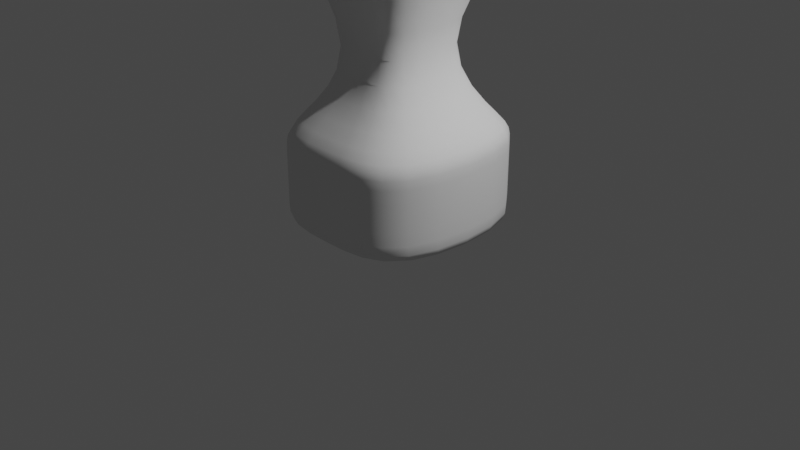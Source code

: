 # Source: Hammer.blend  (saved by Blender 2.80.59; exported with 4.5.12 LTS)
import bpy
from mathutils import Matrix  # noqa: F401  (used for matrix-valued properties, if any)

bpy.ops.wm.read_factory_settings(use_empty=True)
scene = bpy.context.scene
scene.name = 'Scene'

# ---- collections
col_collection = bpy.data.collections.new('Collection'); scene.collection.children.link(col_collection)
col_garbage = bpy.data.collections.new('garbage'); scene.collection.children.link(col_garbage)
col_garbage.hide_render = True

# ---- world
world_world = bpy.data.worlds.new('World'); scene.world = world_world
world_world.use_nodes = True; world_world.node_tree.nodes.clear()
_N = world_world.node_tree.nodes; _L = world_world.node_tree.links
n0 = _N.new('ShaderNodeOutputWorld'); n0.name = 'World Output'; n0.location = (300, 300)
n1 = _N.new('ShaderNodeBackground'); n1.name = 'Background'; n1.location = (10, 300)
n1.inputs[0].default_value = (0.05088, 0.05088, 0.05088, 1.0)
_L.new(n1.outputs[0], n0.inputs[0])
n0.is_active_output = True
world_world.color = (0.05088, 0.05088, 0.05088)
world_world.use_sun_shadow = False
world_world.sun_shadow_jitter_overblur = 0.0

# ---- cameras
cam_camera = bpy.data.cameras.new('Camera')
cam_camera.clip_end = 100.0
cam_camera.ortho_scale = 7.314
cam_camera.dof.focus_distance = 0.0
cam_camera.dof.aperture_fstop = 128.0

# ---- lights
light_light = bpy.data.lights.new('Light', 'POINT')
light_light.transmission_factor = 0.0
light_light.cutoff_distance = 30.0
light_light.energy = 1000.0
light_light.shadow_buffer_clip_start = 1.001
light_light.shadow_soft_size = 0.1
light_light.shadow_maximum_resolution = 0.006
light_light.use_absolute_resolution = True

# ---- meshes
me_cube_002 = bpy.data.meshes.new('Cube.002')
me_cube_002.from_pydata([(-1.0, -1.0, 0.0), (-1.0, -1.0, 1.0), (-1.0, 1.0, 0.0), (-1.0, 1.0, 1.0), (-1.0, -1.0, 0.1164), (-1.0, 1.0, 0.1164), (-1.0, -1.0, 0.9176), (-1.0, 1.0, 0.9176), (-0.25, -0.25, 1.75), (-0.25, 0.25, 1.75), (-1.0, -1.0, 3.0), (-1.0, 1.0, 3.0), (-1.0, -0.9949, 4.57), (-1.0, 1.0, 4.569), (-1.0, -1.0, 4.404), (-1.0, 1.0, 4.404), (-1.0, 8.934, 3.0), (-1.0, 8.934, 4.404), (-1.0, 1.365, 4.404), (-1.0, 1.365, 3.0), (-1.0, 8.77, 4.404), (-1.0, 8.77, 3.0), (0.0, 1.0, 0.0), (0.0, 1.0, 1.0), (0.0, -1.0, 0.0), (0.0, -1.0, 1.0), (0.0, -1.0, 0.1164), (0.0, 1.0, 0.1164), (0.0, -1.0, 0.9176), (0.0, 1.0, 0.9176), (0.0, 0.25, 1.75), (0.0, -0.25, 1.75), (0.0, 1.0, 3.0), (0.0, -1.0, 3.0), (0.0, 1.0, 4.735), (-4.233e-20, -0.9974, 4.735), (0.0, 1.0, 4.404), (0.0, -1.0, 4.404), (0.0, 8.934, 3.0), (0.0, 8.934, 4.404), (0.0, 1.365, 3.0), (0.0, 1.365, 4.404), (0.0, 8.77, 3.0), (0.0, 8.77, 4.404), (-0.9965, -0.7369, 5.819), (-0.9965, 0.06727, 5.816), (-0.3027, -0.7469, 5.818), (-0.3027, 0.05877, 5.815), (-0.9965, -0.9153, 5.192), (-0.9965, 0.3055, 5.188), (-0.1633, -0.9244, 5.19), (-0.1633, 0.2994, 5.187), (-0.3974, -0.4233, 6.548), (-0.397, 0.1006, 6.547), (-0.9965, 0.1108, 6.548), (-0.9965, -0.4128, 6.549), (-0.6355, 0.3351, 7.689), (-0.6355, 0.6919, 7.689), (-0.8686, 0.6918, 7.689), (-0.8686, 0.3351, 7.689), (-0.9997, -0.9878, 4.626), (-0.9997, 0.9375, 4.625), (-0.01469, -0.9908, 4.791), (-0.01469, 0.937, 4.791)], [], [(6, 1, 3, 7), (28, 25, 1, 6), (23, 3, 9, 30), (24, 26, 4, 0), (0, 4, 5, 2), (26, 28, 6, 4), (4, 6, 7, 5), (3, 1, 8, 9), (30, 9, 11, 32), (9, 8, 10, 11), (15, 14, 12, 13), (36, 15, 13, 34), (21, 20, 17, 16), (11, 10, 14, 15), (38, 16, 17, 39), (42, 21, 16, 38), (32, 11, 19, 40), (11, 15, 18, 19), (40, 19, 21, 42), (19, 18, 20, 21), (18, 41, 43, 20), (15, 36, 41, 18), (20, 43, 39, 17), (10, 33, 37, 14), (14, 37, 35, 12), (1, 25, 31, 8), (8, 31, 33, 10), (5, 7, 29, 27), (2, 5, 27, 22), (2, 22, 24, 0), (7, 3, 23, 29), (63, 62, 35, 34), (45, 44, 55, 54), (49, 45, 47, 51), (49, 48, 44, 45), (50, 46, 44, 48), (62, 50, 48, 60), (61, 60, 48, 49), (61, 49, 51, 63), (47, 46, 50, 51), (55, 52, 56, 59), (46, 47, 53, 52), (44, 46, 52, 55), (47, 45, 54, 53), (57, 58, 59, 56), (53, 54, 58, 57), (54, 55, 59, 58), (52, 53, 57, 56), (13, 61, 63, 34), (13, 12, 60, 61), (35, 62, 60, 12), (51, 50, 62, 63)])
me_cube_002.polygons.foreach_set('use_smooth', [True] * 52)
_uv = me_cube_002.uv_layers.new(name='UVMap')
_uv.uv.foreach_set('vector', [0.6147, 0.0, 0.625, 0.0, 0.625, 0.25, 0.6147, 0.25, 0.6147, 0.875, 0.625, 0.875, 0.625, 1.0, 0.6147, 1.0, 0.625, 0.375, 0.625, 0.25, 0.625, 0.25, 0.625, 0.375, 0.375, 0.875, 0.3895, 0.875, 0.3895, 1.0, 0.375, 1.0, 0.375, 0.0, 0.3895, 0.0, 0.3895, 0.25, 0.375, 0.25, 0.3895, 0.875, 0.6147, 0.875, 0.6147, 1.0, 0.3895, 1.0, 0.3895, 0.0, 0.6147, 0.0, 0.6147, 0.25, 0.3895, 0.25, 0.625, 0.25, 0.625, 0.0, 0.625, 0.0, 0.625, 0.25, 0.625, 0.375, 0.625, 0.25, 0.625, 0.25, 0.625, 0.375, 0.625, 0.25, 0.625, 0.0, 0.625, 0.0, 0.625, 0.25, 0.625, 0.25, 0.625, 0.0, 0.625, 0.0, 0.625, 0.25, 0.625, 0.375, 0.625, 0.25, 0.625, 0.25, 0.625, 0.375, 0.625, 0.25, 0.625, 0.25, 0.625, 0.25, 0.625, 0.25, 0.625, 0.25, 0.625, 0.0, 0.625, 0.0, 0.625, 0.25, 0.625, 0.375, 0.625, 0.25, 0.625, 0.25, 0.625, 0.375, 0.625, 0.375, 0.625, 0.25, 0.625, 0.25, 0.625, 0.375, 0.625, 0.375, 0.625, 0.25, 0.625, 0.25, 0.625, 0.375, 0.625, 0.25, 0.625, 0.25, 0.625, 0.25, 0.625, 0.25, 0.625, 0.375, 0.625, 0.25, 0.625, 0.25, 0.625, 0.375, 0.625, 0.25, 0.625, 0.25, 0.625, 0.25, 0.625, 0.25, 0.625, 0.25, 0.625, 0.375, 0.625, 0.375, 0.625, 0.25, 0.625, 0.25, 0.625, 0.375, 0.625, 0.375, 0.625, 0.25, 0.625, 0.25, 0.625, 0.375, 0.625, 0.375, 0.625, 0.25, 0.625, 1.0, 0.625, 0.875, 0.625, 0.875, 0.625, 1.0, 0.625, 1.0, 0.625, 0.875, 0.625, 0.875, 0.625, 1.0, 0.625, 1.0, 0.625, 0.875, 0.625, 0.875, 0.625, 1.0, 0.625, 1.0, 0.625, 0.875, 0.625, 0.875, 0.625, 1.0, 0.3895, 0.25, 0.6147, 0.25, 0.6147, 0.375, 0.3895, 0.375, 0.375, 0.25, 0.3895, 0.25, 0.3895, 0.375, 0.375, 0.375, 0.125, 0.5, 0.25, 0.5, 0.25, 0.75, 0.125, 0.75, 0.6147, 0.25, 0.625, 0.25, 0.625, 0.375, 0.6147, 0.375, 0.625, 0.3721, 0.625, 0.8547, 0.625, 0.875, 0.625, 0.375, 0.625, 0.25, 0.625, 0.0, 0.625, 0.0, 0.625, 0.25, 0.625, 0.25, 0.625, 0.25, 0.625, 0.3202, 0.625, 0.3427, 0.625, 0.25, 0.625, 0.0, 0.625, 0.0, 0.625, 0.25, 0.625, 0.6488, 0.625, 0.4914, 0.625, 0.0, 0.625, 0.0, 0.625, 0.8547, 0.625, 0.6488, 0.625, 0.0, 0.625, 0.0, 0.625, 0.25, 0.625, 0.0, 0.625, 0.0, 0.625, 0.25, 0.625, 0.25, 0.625, 0.25, 0.625, 0.3427, 0.625, 0.3721, 0.625, 0.3202, 0.625, 0.4914, 0.625, 0.6488, 0.625, 0.3427, 0.625, 0.0, 0.625, 0.4889, 0.625, 0.4889, 0.625, 0.0, 0.625, 0.4914, 0.625, 0.3202, 0.625, 0.3198, 0.625, 0.4889, 0.625, 0.0, 0.625, 0.4914, 0.625, 0.4889, 0.625, 0.0, 0.625, 0.3202, 0.625, 0.25, 0.625, 0.25, 0.625, 0.3198, 0.625, 0.3198, 0.625, 0.25, 0.625, 0.0, 0.625, 0.4889, 0.625, 0.3198, 0.625, 0.25, 0.625, 0.25, 0.625, 0.3198, 0.625, 0.25, 0.625, 0.0, 0.625, 0.0, 0.625, 0.25, 0.625, 0.4889, 0.625, 0.3198, 0.625, 0.3198, 0.625, 0.4889, 0.625, 0.25, 0.625, 0.25, 0.625, 0.3721, 0.625, 0.375, 0.625, 0.25, 0.625, 0.0, 0.625, 0.0, 0.625, 0.25, 0.625, 0.875, 0.625, 0.8547, 0.625, 0.0, 0.625, 0.0, 0.625, 0.3427, 0.625, 0.6488, 0.625, 0.8547, 0.625, 0.3721])
me_cube_002.use_remesh_preserve_volume = False
me_cube_002.use_remesh_preserve_attributes = False
me_cube_002.use_mirror_vertex_groups = False
me_cube_002.update()
me_cube_003 = bpy.data.meshes.new('Cube.003')
me_cube_003.from_pydata([(-1.0, -1.0, 0.0), (-1.0, -1.0, 1.0), (-1.0, 1.0, 0.0), (-1.0, 1.0, 1.0), (1.0, -1.0, 0.0), (1.0, -1.0, 1.0), (1.0, 1.0, 0.0), (1.0, 1.0, 1.0), (-1.0, -1.0, 0.1164), (-1.0, 1.0, 0.1164), (1.0, 1.0, 0.1164), (1.0, -1.0, 0.1164), (-1.0, -1.0, 0.9176), (-1.0, 1.0, 0.9176), (1.0, 1.0, 0.9176), (1.0, -1.0, 0.9176), (-0.25, -0.25, 1.75), (-0.25, 0.25, 1.75), (0.25, 0.25, 1.75), (0.25, -0.25, 1.75), (-1.0, -1.0, 3.0), (-1.0, 1.0, 3.0), (1.0, 1.0, 3.0), (1.0, -1.0, 3.0), (-1.0, -1.0, 4.569), (-1.0, 1.0, 4.569), (1.0, 1.0, 4.569), (1.0, -1.0, 4.569), (1.0, 1.0, 4.404), (1.0, -1.0, 4.404), (-1.0, -1.0, 4.404), (-1.0, 1.0, 4.404), (-1.0, 4.515, 3.0), (1.0, 4.515, 3.0), (-1.0, 4.515, 4.404), (1.0, 4.515, 4.404), (-1.0, 1.365, 4.404), (-1.0, 1.365, 3.0), (1.0, 1.365, 4.404), (1.0, 1.365, 3.0), (-1.0, 4.35, 4.404), (1.0, 4.35, 4.404), (1.0, 4.35, 3.0), (-1.0, 4.35, 3.0), (0.0, 1.0, 0.0), (0.0, 1.0, 1.0), (0.0, -1.0, 0.0), (0.0, -1.0, 1.0), (0.0, -1.0, 0.1164), (0.0, 1.0, 0.1164), (0.0, -1.0, 0.9176), (0.0, 1.0, 0.9176), (0.0, 0.25, 1.75), (0.0, -0.25, 1.75), (0.0, 1.0, 3.0), (0.0, -1.0, 3.0), (0.0, 1.0, 4.569), (0.0, -1.0, 4.569), (0.0, 1.0, 4.404), (0.0, -1.0, 4.404), (0.0, 4.515, 3.0), (0.0, 4.515, 4.404), (0.0, 1.365, 3.0), (0.0, 1.365, 4.404), (0.0, 4.35, 3.0), (0.0, 4.35, 4.404), (-1.0, -1.0, 6.569), (-1.0, 1.0, 6.569), (1.0, 1.0, 6.569), (1.0, -1.0, 6.569), (0.0, -1.0, 6.569), (0.0, 1.0, 6.569)], [], [(12, 1, 3, 13), (51, 45, 7, 14), (14, 7, 5, 15), (50, 47, 1, 12), (44, 6, 4, 46), (45, 3, 17, 52), (46, 48, 8, 0), (6, 10, 11, 4), (44, 49, 10, 6), (0, 8, 9, 2), (48, 50, 12, 8), (10, 14, 15, 11), (49, 51, 14, 10), (8, 12, 13, 9), (53, 19, 23, 55), (5, 7, 18, 19), (3, 1, 16, 17), (47, 5, 19, 53), (29, 28, 26, 27), (52, 17, 21, 54), (19, 18, 22, 23), (17, 16, 20, 21), (31, 30, 24, 25), (59, 29, 27, 57), (58, 31, 25, 56), (43, 40, 34, 32), (55, 23, 29, 59), (21, 20, 30, 31), (23, 22, 28, 29), (60, 32, 34, 61), (65, 41, 35, 61), (41, 42, 33, 35), (64, 43, 32, 60), (54, 21, 37, 62), (28, 22, 39, 38), (58, 28, 38, 63), (21, 31, 36, 37), (62, 37, 43, 64), (38, 39, 42, 41), (63, 38, 41, 65), (37, 36, 40, 43), (36, 63, 65, 40), (39, 62, 64, 42), (31, 58, 63, 36), (22, 54, 62, 39), (42, 64, 60, 33), (40, 65, 61, 34), (33, 60, 61, 35), (20, 55, 59, 30), (28, 58, 56, 26), (30, 59, 57, 24), (18, 52, 54, 22), (1, 47, 53, 16), (16, 53, 55, 20), (9, 13, 51, 49), (11, 15, 50, 48), (2, 9, 49, 44), (4, 11, 48, 46), (7, 45, 52, 18), (2, 44, 46, 0), (15, 5, 47, 50), (13, 3, 45, 51), (67, 66, 70, 71), (57, 70, 66, 24), (27, 26, 68, 69), (25, 24, 66, 67), (25, 67, 71, 56)])
_uv = me_cube_003.uv_layers.new(name='UVMap')
_uv.uv.foreach_set('vector', [0.6147, 0.0, 0.625, 0.0, 0.625, 0.25, 0.6147, 0.25, 0.6147, 0.375, 0.625, 0.375, 0.625, 0.5, 0.6147, 0.5, 0.6147, 0.5, 0.625, 0.5, 0.625, 0.75, 0.6147, 0.75, 0.6147, 0.875, 0.625, 0.875, 0.625, 1.0, 0.6147, 1.0, 0.25, 0.5, 0.375, 0.5, 0.375, 0.75, 0.25, 0.75, 0.625, 0.375, 0.625, 0.25, 0.625, 0.25, 0.625, 0.375, 0.375, 0.875, 0.3895, 0.875, 0.3895, 1.0, 0.375, 1.0, 0.375, 0.5, 0.3895, 0.5, 0.3895, 0.75, 0.375, 0.75, 0.375, 0.375, 0.3895, 0.375, 0.3895, 0.5, 0.375, 0.5, 0.375, 0.0, 0.3895, 0.0, 0.3895, 0.25, 0.375, 0.25, 0.3895, 0.875, 0.6147, 0.875, 0.6147, 1.0, 0.3895, 1.0, 0.3895, 0.5, 0.6147, 0.5, 0.6147, 0.75, 0.3895, 0.75, 0.3895, 0.375, 0.6147, 0.375, 0.6147, 0.5, 0.3895, 0.5, 0.3895, 0.0, 0.6147, 0.0, 0.6147, 0.25, 0.3895, 0.25, 0.625, 0.875, 0.625, 0.75, 0.625, 0.75, 0.625, 0.875, 0.625, 0.75, 0.625, 0.5, 0.625, 0.5, 0.625, 0.75, 0.625, 0.25, 0.625, 0.0, 0.625, 0.0, 0.625, 0.25, 0.625, 0.875, 0.625, 0.75, 0.625, 0.75, 0.625, 0.875, 0.625, 0.75, 0.625, 0.5, 0.625, 0.5, 0.625, 0.75, 0.625, 0.375, 0.625, 0.25, 0.625, 0.25, 0.625, 0.375, 0.625, 0.75, 0.625, 0.5, 0.625, 0.5, 0.625, 0.75, 0.625, 0.25, 0.625, 0.0, 0.625, 0.0, 0.625, 0.25, 0.625, 0.25, 0.625, 0.0, 0.625, 0.0, 0.625, 0.25, 0.625, 0.875, 0.625, 0.75, 0.625, 0.75, 0.625, 0.875, 0.625, 0.375, 0.625, 0.25, 0.625, 0.25, 0.625, 0.375, 0.625, 0.25, 0.625, 0.25, 0.625, 0.25, 0.625, 0.25, 0.625, 0.875, 0.625, 0.75, 0.625, 0.75, 0.625, 0.875, 0.625, 0.25, 0.625, 0.0, 0.625, 0.0, 0.625, 0.25, 0.625, 0.75, 0.625, 0.5, 0.625, 0.5, 0.625, 0.75, 0.625, 0.375, 0.625, 0.25, 0.625, 0.25, 0.625, 0.375, 0.625, 0.375, 0.625, 0.5, 0.625, 0.5, 0.625, 0.375, 0.625, 0.5, 0.625, 0.5, 0.625, 0.5, 0.625, 0.5, 0.625, 0.375, 0.625, 0.25, 0.625, 0.25, 0.625, 0.375, 0.625, 0.375, 0.625, 0.25, 0.625, 0.25, 0.625, 0.375, 0.625, 0.5, 0.625, 0.5, 0.625, 0.5, 0.625, 0.5, 0.625, 0.375, 0.625, 0.5, 0.625, 0.5, 0.625, 0.375, 0.625, 0.25, 0.625, 0.25, 0.625, 0.25, 0.625, 0.25, 0.625, 0.375, 0.625, 0.25, 0.625, 0.25, 0.625, 0.375, 0.625, 0.5, 0.625, 0.5, 0.625, 0.5, 0.625, 0.5, 0.625, 0.375, 0.625, 0.5, 0.625, 0.5, 0.625, 0.375, 0.625, 0.25, 0.625, 0.25, 0.625, 0.25, 0.625, 0.25, 0.625, 0.25, 0.625, 0.375, 0.625, 0.375, 0.625, 0.25, 0.625, 0.5, 0.625, 0.375, 0.625, 0.375, 0.625, 0.5, 0.625, 0.25, 0.625, 0.375, 0.625, 0.375, 0.625, 0.25, 0.625, 0.5, 0.625, 0.375, 0.625, 0.375, 0.625, 0.5, 0.625, 0.5, 0.625, 0.375, 0.625, 0.375, 0.625, 0.5, 0.625, 0.25, 0.625, 0.375, 0.625, 0.375, 0.625, 0.25, 0.625, 0.5, 0.625, 0.375, 0.625, 0.375, 0.625, 0.5, 0.625, 1.0, 0.625, 0.875, 0.625, 0.875, 0.625, 1.0, 0.625, 0.5, 0.625, 0.375, 0.625, 0.375, 0.625, 0.5, 0.625, 1.0, 0.625, 0.875, 0.625, 0.875, 0.625, 1.0, 0.625, 0.5, 0.625, 0.375, 0.625, 0.375, 0.625, 0.5, 0.625, 1.0, 0.625, 0.875, 0.625, 0.875, 0.625, 1.0, 0.625, 1.0, 0.625, 0.875, 0.625, 0.875, 0.625, 1.0, 0.3895, 0.25, 0.6147, 0.25, 0.6147, 0.375, 0.3895, 0.375, 0.3895, 0.75, 0.6147, 0.75, 0.6147, 0.875, 0.3895, 0.875, 0.375, 0.25, 0.3895, 0.25, 0.3895, 0.375, 0.375, 0.375, 0.375, 0.75, 0.3895, 0.75, 0.3895, 0.875, 0.375, 0.875, 0.625, 0.5, 0.625, 0.375, 0.625, 0.375, 0.625, 0.5, 0.125, 0.5, 0.25, 0.5, 0.25, 0.75, 0.125, 0.75, 0.6147, 0.75, 0.625, 0.75, 0.625, 0.875, 0.6147, 0.875, 0.6147, 0.25, 0.625, 0.25, 0.625, 0.375, 0.6147, 0.375, 0.625, 0.25, 0.625, 0.0, 0.625, 0.0, 0.625, 0.25, 0.625, 0.875, 0.625, 0.0, 0.625, 0.0, 0.625, 0.0, 0.625, 0.75, 0.625, 0.5, 0.625, 0.5, 0.625, 0.75, 0.625, 0.25, 0.625, 0.0, 0.625, 0.0, 0.625, 0.25, 0.625, 0.25, 0.625, 0.25, 0.625, 0.25, 0.625, 0.375])
me_cube_003.use_remesh_preserve_volume = False
me_cube_003.use_remesh_preserve_attributes = False
me_cube_003.use_mirror_vertex_groups = False
me_cube_003.update()

# ---- objects
ob_light = bpy.data.objects.new('Light', light_light)
ob_camera = bpy.data.objects.new('Camera', cam_camera)
ob_cube = bpy.data.objects.new('Cube', me_cube_002)
ob_cube_001 = bpy.data.objects.new('Cube.001', me_cube_003)

# ---- transforms, parenting, visibility, modifiers, constraints
ob_light.location = (4.076, 1.005, 5.904)
ob_light.rotation_euler = (0.6503, 0.05522, 1.866)
ob_light.lock_rotations_4d = False
ob_light.empty_display_type = 'ARROWS'
ob_light.color = (0.0, 0.0, 0.0, 0.0)
ob_light.lineart.crease_threshold = 0.0
ob_camera.location = (7.359, -6.926, 4.958)
ob_camera.rotation_euler = (1.109, 0.0, 0.8149)
ob_camera.lock_rotations_4d = False
ob_camera.empty_display_type = 'ARROWS'
ob_camera.color = (0.0, 0.0, 0.0, 0.0)
ob_camera.display_type = 'WIRE'
ob_camera.lineart.crease_threshold = 0.0
ob_cube.location = (0.0, 0.0, 0.0)
ob_cube.lineart.crease_threshold = 0.0
_m = ob_cube.modifiers.new('Subdivision', 'SUBSURF')
_m.uv_smooth = 'PRESERVE_CORNERS'
_m.levels = 3
_m.show_only_control_edges = False
_m = ob_cube.modifiers.new('Mirror', 'MIRROR')
ob_cube_001.location = (-1.86, -0.1153, 1.441)
ob_cube_001.lineart.crease_threshold = 0.0
_m = ob_cube_001.modifiers.new('Subdivision', 'SUBSURF')
_m.uv_smooth = 'PRESERVE_CORNERS'
_m.levels = 3
_m.show_only_control_edges = False

# ---- collection membership
col_collection.objects.link(ob_light)
col_collection.objects.link(ob_camera)
col_collection.objects.link(ob_cube)
col_garbage.objects.link(ob_cube_001)

# ---- scene / render settings (as saved in the file)
scene.camera = ob_camera
scene.frame_start = 1; scene.frame_end = 250; scene.frame_set(1)
scene.render.engine = 'BLENDER_EEVEE_NEXT'
scene.cycles.use_denoising = False
scene.cycles.samples = 128
scene.cycles.sampling_pattern = 'TABULATED_SOBOL'
scene.cycles.use_adaptive_sampling = False
scene.cycles.use_light_tree = False
scene.view_settings.view_transform = 'Filmic'
bpy.context.view_layer.update()
